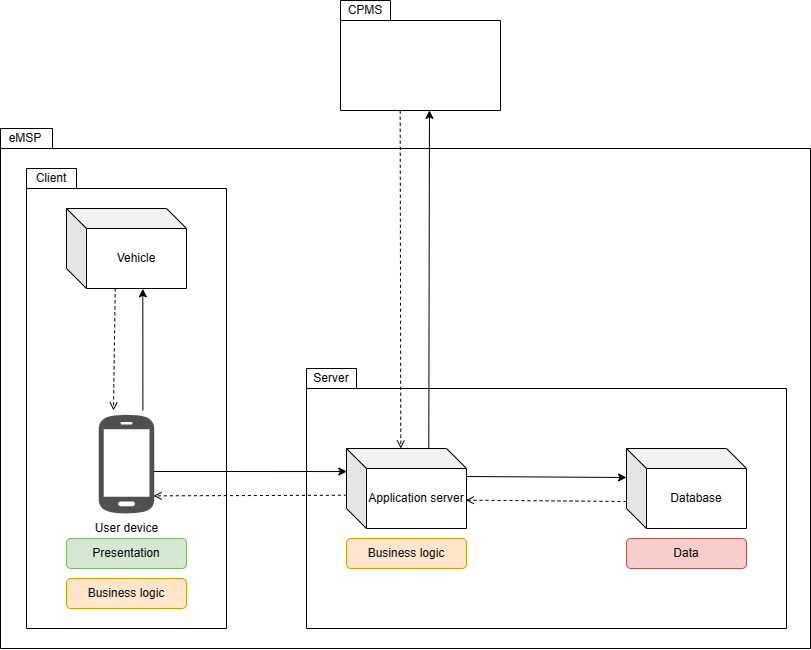

The diagram above was exported from draw.io. Its source (the exported page's mxGraphModel, read from the mxfile embedded in the PNG):
<mxGraphModel dx="1323" dy="783" grid="1" gridSize="10" guides="1" tooltips="1" connect="1" arrows="1" fold="1" page="1" pageScale="1" pageWidth="827" pageHeight="1169" math="0" shadow="0">
  <root>
    <mxCell id="0" />
    <mxCell id="1" parent="0" />
    <mxCell id="SowHsUwfGrNoIeQWFGzF-21" value="" style="shape=folder;fontStyle=1;spacingTop=10;tabWidth=50;tabHeight=20;tabPosition=left;html=1;" parent="1" vertex="1">
      <mxGeometry y="148" width="810" height="520" as="geometry" />
    </mxCell>
    <mxCell id="SowHsUwfGrNoIeQWFGzF-17" value="" style="shape=folder;fontStyle=1;spacingTop=10;tabWidth=50;tabHeight=20;tabPosition=left;html=1;" parent="1" vertex="1">
      <mxGeometry x="306" y="388" width="480" height="260" as="geometry" />
    </mxCell>
    <mxCell id="SowHsUwfGrNoIeQWFGzF-16" value="" style="shape=folder;fontStyle=1;spacingTop=10;tabWidth=50;tabHeight=20;tabPosition=left;html=1;" parent="1" vertex="1">
      <mxGeometry x="26" y="188" width="200" height="460" as="geometry" />
    </mxCell>
    <mxCell id="SowHsUwfGrNoIeQWFGzF-2" value="Application server" style="shape=cube;whiteSpace=wrap;html=1;boundedLbl=1;backgroundOutline=1;darkOpacity=0.05;darkOpacity2=0.1;" parent="1" vertex="1">
      <mxGeometry x="346" y="468" width="120" height="80" as="geometry" />
    </mxCell>
    <mxCell id="SowHsUwfGrNoIeQWFGzF-3" value="Database" style="shape=cube;whiteSpace=wrap;html=1;boundedLbl=1;backgroundOutline=1;darkOpacity=0.05;darkOpacity2=0.1;" parent="1" vertex="1">
      <mxGeometry x="626" y="468" width="120" height="80" as="geometry" />
    </mxCell>
    <mxCell id="SowHsUwfGrNoIeQWFGzF-4" value="Vehicle" style="shape=cube;whiteSpace=wrap;html=1;boundedLbl=1;backgroundOutline=1;darkOpacity=0.05;darkOpacity2=0.1;" parent="1" vertex="1">
      <mxGeometry x="66" y="228" width="120" height="80" as="geometry" />
    </mxCell>
    <mxCell id="SowHsUwfGrNoIeQWFGzF-5" value="" style="endArrow=classic;html=1;rounded=0;exitX=0;exitY=0;exitDx=120;exitDy=20;exitPerimeter=0;entryX=0.003;entryY=0.288;entryDx=0;entryDy=0;entryPerimeter=0;" parent="1" target="SowHsUwfGrNoIeQWFGzF-2" edge="1">
      <mxGeometry width="50" height="50" relative="1" as="geometry">
        <mxPoint x="153.0000000000001" y="491" as="sourcePoint" />
        <mxPoint x="312.9999999999999" y="491" as="targetPoint" />
        <Array as="points" />
      </mxGeometry>
    </mxCell>
    <mxCell id="SowHsUwfGrNoIeQWFGzF-6" value="" style="endArrow=classic;html=1;rounded=0;exitX=0;exitY=0;exitDx=120;exitDy=20;exitPerimeter=0;" parent="1" edge="1">
      <mxGeometry width="50" height="50" relative="1" as="geometry">
        <mxPoint x="466" y="496" as="sourcePoint" />
        <mxPoint x="626" y="497" as="targetPoint" />
        <Array as="points" />
      </mxGeometry>
    </mxCell>
    <mxCell id="SowHsUwfGrNoIeQWFGzF-7" value="" style="endArrow=open;html=1;rounded=0;endFill=0;dashed=1;entryX=0.265;entryY=-0.03;entryDx=0;entryDy=0;entryPerimeter=0;exitX=0.406;exitY=0.998;exitDx=0;exitDy=0;exitPerimeter=0;" parent="1" source="SowHsUwfGrNoIeQWFGzF-4" target="x0bENxiyMl5Xu6NlbnAs-1" edge="1">
      <mxGeometry width="50" height="50" relative="1" as="geometry">
        <mxPoint x="115" y="310" as="sourcePoint" />
        <mxPoint x="113" y="444" as="targetPoint" />
        <Array as="points" />
      </mxGeometry>
    </mxCell>
    <mxCell id="SowHsUwfGrNoIeQWFGzF-9" value="" style="endArrow=open;html=1;rounded=0;endFill=0;dashed=1;exitX=0;exitY=0;exitDx=0;exitDy=60;exitPerimeter=0;entryX=0.994;entryY=0.733;entryDx=0;entryDy=0;entryPerimeter=0;" parent="1" edge="1">
      <mxGeometry width="50" height="50" relative="1" as="geometry">
        <mxPoint x="626" y="521" as="sourcePoint" />
        <mxPoint x="465.28" y="519.64" as="targetPoint" />
        <Array as="points" />
      </mxGeometry>
    </mxCell>
    <mxCell id="SowHsUwfGrNoIeQWFGzF-10" value="" style="endArrow=open;html=1;rounded=0;endFill=0;dashed=1;entryX=1;entryY=0.767;entryDx=0;entryDy=0;entryPerimeter=0;exitX=0.003;exitY=0.584;exitDx=0;exitDy=0;exitPerimeter=0;" parent="1" source="SowHsUwfGrNoIeQWFGzF-2" edge="1">
      <mxGeometry width="50" height="50" relative="1" as="geometry">
        <mxPoint x="313" y="514" as="sourcePoint" />
        <mxPoint x="153" y="515.36" as="targetPoint" />
        <Array as="points" />
      </mxGeometry>
    </mxCell>
    <mxCell id="SowHsUwfGrNoIeQWFGzF-11" value="" style="endArrow=classic;html=1;rounded=0;entryX=0.636;entryY=1.004;entryDx=0;entryDy=0;entryPerimeter=0;exitX=0.582;exitY=0.526;exitDx=0;exitDy=0;exitPerimeter=0;" parent="1" source="SowHsUwfGrNoIeQWFGzF-16" target="SowHsUwfGrNoIeQWFGzF-4" edge="1">
      <mxGeometry width="50" height="50" relative="1" as="geometry">
        <mxPoint x="141" y="430" as="sourcePoint" />
        <mxPoint x="142" y="310" as="targetPoint" />
        <Array as="points" />
      </mxGeometry>
    </mxCell>
    <mxCell id="SowHsUwfGrNoIeQWFGzF-12" value="Data" style="rounded=1;whiteSpace=wrap;html=1;fillColor=#f8cecc;strokeColor=#b85450;" parent="1" vertex="1">
      <mxGeometry x="626" y="558" width="120" height="30" as="geometry" />
    </mxCell>
    <mxCell id="SowHsUwfGrNoIeQWFGzF-13" value="Business logic" style="rounded=1;whiteSpace=wrap;html=1;fillColor=#ffe6cc;strokeColor=#d79b00;" parent="1" vertex="1">
      <mxGeometry x="346" y="558" width="120" height="30" as="geometry" />
    </mxCell>
    <mxCell id="SowHsUwfGrNoIeQWFGzF-14" value="Presentation" style="rounded=1;whiteSpace=wrap;html=1;fillColor=#d5e8d4;strokeColor=#82b366;" parent="1" vertex="1">
      <mxGeometry x="66" y="558" width="120" height="30" as="geometry" />
    </mxCell>
    <mxCell id="SowHsUwfGrNoIeQWFGzF-15" value="Business logic" style="rounded=1;whiteSpace=wrap;html=1;fillColor=#ffe6cc;strokeColor=#d79b00;" parent="1" vertex="1">
      <mxGeometry x="66" y="598" width="120" height="30" as="geometry" />
    </mxCell>
    <mxCell id="SowHsUwfGrNoIeQWFGzF-18" value="Client" style="text;html=1;strokeColor=none;fillColor=none;align=center;verticalAlign=middle;whiteSpace=wrap;rounded=0;" parent="1" vertex="1">
      <mxGeometry x="26" y="188" width="50" height="20" as="geometry" />
    </mxCell>
    <mxCell id="SowHsUwfGrNoIeQWFGzF-19" value="Server" style="text;html=1;strokeColor=none;fillColor=none;align=center;verticalAlign=middle;whiteSpace=wrap;rounded=0;" parent="1" vertex="1">
      <mxGeometry x="306" y="388" width="50" height="20" as="geometry" />
    </mxCell>
    <mxCell id="SowHsUwfGrNoIeQWFGzF-22" value="eMSP" style="text;html=1;strokeColor=none;fillColor=none;align=center;verticalAlign=middle;whiteSpace=wrap;rounded=0;" parent="1" vertex="1">
      <mxGeometry y="148" width="50" height="20" as="geometry" />
    </mxCell>
    <mxCell id="9ZvT2msSq3U80kQhgkEX-1" value="" style="shape=folder;fontStyle=1;spacingTop=10;tabWidth=50;tabHeight=20;tabPosition=left;html=1;" vertex="1" parent="1">
      <mxGeometry x="340" y="20" width="160" height="110" as="geometry" />
    </mxCell>
    <mxCell id="9ZvT2msSq3U80kQhgkEX-3" value="CPMS" style="text;html=1;strokeColor=none;fillColor=none;align=center;verticalAlign=middle;whiteSpace=wrap;rounded=0;" vertex="1" parent="1">
      <mxGeometry x="340" y="20" width="50" height="20" as="geometry" />
    </mxCell>
    <mxCell id="9ZvT2msSq3U80kQhgkEX-4" value="" style="endArrow=open;html=1;rounded=0;endFill=0;dashed=1;entryX=0.15;entryY=0;entryDx=0;entryDy=0;entryPerimeter=0;exitX=0.373;exitY=1.002;exitDx=0;exitDy=0;exitPerimeter=0;" edge="1" parent="1" source="9ZvT2msSq3U80kQhgkEX-1">
      <mxGeometry width="50" height="50" relative="1" as="geometry">
        <mxPoint x="400" y="50" as="sourcePoint" />
        <mxPoint x="400.29" y="468" as="targetPoint" />
        <Array as="points" />
      </mxGeometry>
    </mxCell>
    <mxCell id="9ZvT2msSq3U80kQhgkEX-5" value="" style="endArrow=classic;html=1;rounded=0;exitX=0;exitY=0;exitDx=100;exitDy=0;exitPerimeter=0;entryX=0.556;entryY=0.999;entryDx=0;entryDy=0;entryPerimeter=0;" edge="1" parent="1" target="9ZvT2msSq3U80kQhgkEX-1">
      <mxGeometry width="50" height="50" relative="1" as="geometry">
        <mxPoint x="428.29" y="468" as="sourcePoint" />
        <mxPoint x="430" y="80" as="targetPoint" />
        <Array as="points" />
      </mxGeometry>
    </mxCell>
    <mxCell id="x0bENxiyMl5Xu6NlbnAs-1" value="User device" style="sketch=0;pointerEvents=1;shadow=0;dashed=0;html=1;strokeColor=none;fillColor=#505050;labelPosition=center;verticalLabelPosition=bottom;verticalAlign=top;outlineConnect=0;align=center;shape=mxgraph.office.devices.cell_phone_android_proportional;" vertex="1" parent="1">
      <mxGeometry x="98.31" y="433" width="55.39" height="101" as="geometry" />
    </mxCell>
  </root>
</mxGraphModel>